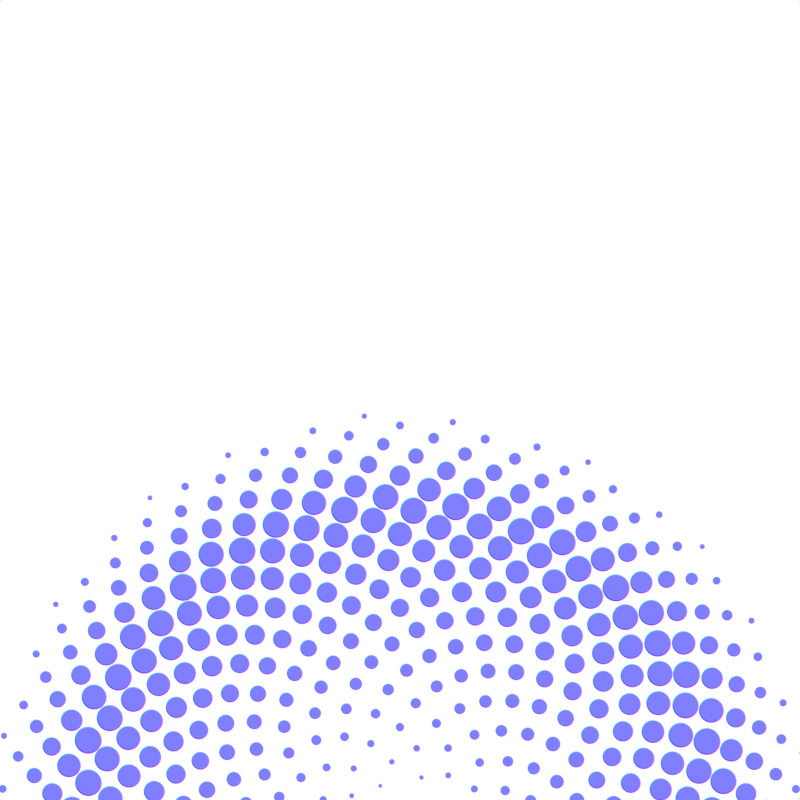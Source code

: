 # Source: spiral.blend  (saved by Blender 3.4.6; exported with 4.5.12 LTS)
import bpy
from mathutils import Matrix  # noqa: F401  (used for matrix-valued properties, if any)

bpy.ops.wm.read_factory_settings(use_empty=True)
scene = bpy.context.scene
scene.name = 'Scene'

# ---- images (referenced by path relative to the original .blend; pixels are not part of the script)
import os
ASSET_DIR = os.environ.get("B2B_ASSET_DIR", "")  # directory of the original .blend (textures are referenced by path, not embedded)
HERE = os.path.dirname(os.path.abspath(__file__))  # packed textures are extracted next to this script under _unpacked/

def load_image(name, relpath, width, height, colorspace="sRGB"):
    """Load a texture the original file referenced (path relative to the .blend, or extracted next to this script)."""
    p = next((c for c in (os.path.join(HERE, relpath), os.path.join(ASSET_DIR, relpath)) if relpath and os.path.exists(c)), "")
    if p:
        img = bpy.data.images.load(p, check_existing=True)
        img.name = name
    else:  # same state as the original file: an image datablock whose file is absent (Cycles renders it pink)
        img = bpy.data.images.new(name, width, height)
        img.source = "FILE"
        img.filepath = "//" + (relpath or name)
    img.colorspace_settings.name = colorspace
    return img
img_height_map = load_image('Height Map', 'textures/alpha.png', 1024, 1024, 'sRGB')

# ---- materials (node trees are filled in below, after node groups)
mat_normal_cap = bpy.data.materials.new('Normal Cap')
mat_normal_cap.surface_render_method = 'BLENDED'
mat_normal_cap.blend_method = 'BLEND'
mat_normal_cap.use_raytrace_refraction = True
mat_normal_cap.use_screen_refraction = True
mat_normal_cap.use_sss_translucency = True
mat_normal_cap.thickness_mode = 'SLAB'
mat_normal_cap.use_thickness_from_shadow = True

# ---- node groups
ng_fibonacci = bpy.data.node_groups.new('Fibonacci', 'GeometryNodeTree')
_s = ng_fibonacci.interface.new_socket(name='Vector', in_out='OUTPUT', socket_type='NodeSocketVector')
_s = ng_fibonacci.interface.new_socket(name='Radius', in_out='OUTPUT', socket_type='NodeSocketFloat')
_s = ng_fibonacci.interface.new_socket(name='Theta', in_out='OUTPUT', socket_type='NodeSocketFloat')
_s = ng_fibonacci.interface.new_socket(name='Index', in_out='INPUT', socket_type='NodeSocketFloat')
_s = ng_fibonacci.interface.new_socket(name='Scale Factor', in_out='INPUT', socket_type='NodeSocketFloat')
_s.default_value = -0.2
_s.min_value = -1e+04
_s.max_value = 1e+04
_s = ng_fibonacci.interface.new_socket(name='Z', in_out='INPUT', socket_type='NodeSocketFloat')
_s = ng_fibonacci.interface.new_socket(name='Fibonacci Const', in_out='INPUT', socket_type='NodeSocketFloat')
_s.default_value = 137.5
_s.min_value = -1e+04
_s.max_value = 1e+04
_N = ng_fibonacci.nodes; _L = ng_fibonacci.links
n0 = _N.new('NodeReroute'); n0.name = 'Reroute'; n0.location = (198, -134)
n0.width = 16
n0.socket_idname = 'NodeSocketFloat'
n1 = _N.new('ShaderNodeMath'); n1.name = 'Math.006'; n1.location = (672, -141)
n1.label = 'fib y'
n1.hide = True
n1.operation = 'MULTIPLY'
n2 = _N.new('ShaderNodeMath'); n2.name = 'Math.004'; n2.location = (471, -122)
n2.label = 'cos theta'
n2.width = 100
n2.hide = True
n2.operation = 'COSINE'
n3 = _N.new('ShaderNodeMath'); n3.name = 'Math.007'; n3.location = (471, -202)
n3.label = 'sin theta'
n3.width = 100
n3.hide = True
n3.operation = 'SINE'
n4 = _N.new('ShaderNodeMath'); n4.name = 'Math.005'; n4.location = (671, -96)
n4.label = 'fib x'
n4.hide = True
n4.operation = 'MULTIPLY'
n5 = _N.new('ShaderNodeCombineXYZ'); n5.name = 'Combine XYZ'; n5.location = (880, -120)
n5.hide = True
n6 = _N.new('ShaderNodeMath'); n6.name = 'Math.003'; n6.location = (471, -45)
n6.label = 'r'
n6.width = 104
n6.hide = True
n6.operation = 'MULTIPLY'
n7 = _N.new('ShaderNodeMath'); n7.name = 'Math.002'; n7.location = (271, -82)
n7.width = 107
n7.hide = True
n7.operation = 'SQRT'
n8 = _N.new('NodeGroupOutput'); n8.name = 'Group Output'; n8.location = (1140, -140)
n8.hide = True
n9 = _N.new('ShaderNodeMath'); n9.name = 'Math.001'; n9.location = (271, -162)
n9.label = 'theta'
n9.width = 108
n9.hide = True
n9.operation = 'MULTIPLY'
n10 = _N.new('ShaderNodeMath'); n10.name = 'Math'; n10.location = (125, -210)
n10.width = 100
n10.hide = True
n10.operation = 'RADIANS'
n11 = _N.new('NodeGroupInput'); n11.name = 'Group Input'; n11.location = (-140, -140)
_L.new(n10.outputs[0], n9.inputs[1])
_L.new(n0.outputs[0], n7.inputs[0])
_L.new(n7.outputs[0], n6.inputs[0])
_L.new(n9.outputs[0], n2.inputs[0])
_L.new(n6.outputs[0], n4.inputs[0])
_L.new(n2.outputs[0], n4.inputs[1])
_L.new(n6.outputs[0], n1.inputs[0])
_L.new(n9.outputs[0], n3.inputs[0])
_L.new(n3.outputs[0], n1.inputs[1])
_L.new(n4.outputs[0], n5.inputs[0])
_L.new(n1.outputs[0], n5.inputs[1])
_L.new(n0.outputs[0], n9.inputs[0])
_L.new(n11.outputs[0], n0.inputs[0])
_L.new(n5.outputs[0], n8.inputs[0])
_L.new(n11.outputs[2], n5.inputs[2])
_L.new(n11.outputs[1], n6.inputs[1])
_L.new(n6.outputs[0], n8.inputs[1])
_L.new(n9.outputs[0], n8.inputs[2])
_L.new(n11.outputs[3], n10.inputs[0])
n8.is_active_output = True
ng_spiral = bpy.data.node_groups.new('Spiral', 'GeometryNodeTree')
_s = ng_spiral.interface.new_socket(name='Geometry', in_out='OUTPUT', socket_type='NodeSocketGeometry')
_s = ng_spiral.interface.new_socket(name='Geometry', in_out='INPUT', socket_type='NodeSocketGeometry')
_s = ng_spiral.interface.new_socket(name='Count', in_out='INPUT', socket_type='NodeSocketInt')
_s.default_value = 675
_s.min_value = 1
_s.max_value = 1000
_s = ng_spiral.interface.new_socket(name='Scale Factor', in_out='INPUT', socket_type='NodeSocketFloat')
_s.default_value = 0.028
_s.min_value = 0.0
_s.max_value = 1.0
_s = ng_spiral.interface.new_socket(name='Fibonacci Const', in_out='INPUT', socket_type='NodeSocketFloat')
_s.default_value = 137.5
_s.min_value = -1e+04
_s.max_value = 1e+04
ng_spiral.is_modifier = True
_N = ng_spiral.nodes; _L = ng_spiral.links
n0 = _N.new('GeometryNodeMeshToPoints'); n0.name = 'Mesh to Points'; n0.location = (-2353, 453)
n0.hide = True
n1 = _N.new('GeometryNodeMeshLine'); n1.name = 'Mesh Line'; n1.location = (-2724, 333)
n1.hide = True
n1.inputs[3].default_value = (0.0, 0.0, 0.0)
n2 = _N.new('NodeGroupOutput'); n2.name = 'Group Output'; n2.location = (-1440, 296)
n2.hide = True
n3 = _N.new('ShaderNodeCombineXYZ'); n3.name = 'Combine XYZ'; n3.location = (-2478, 138)
n3.hide = True
n4 = _N.new('GeometryNodeRealizeInstances'); n4.name = 'Realize Instances'; n4.location = (-1755, 398)
n4.hide = True
n5 = _N.new('NodeGroupInput'); n5.name = 'Group Input'; n5.location = (-3290, 20)
n5.hide = True
n6 = _N.new('GeometryNodeInputID'); n6.name = 'ID'; n6.location = (-3050, 360)
n6.hide = True
n7 = _N.new('GeometryNodeInstanceOnPoints'); n7.name = 'Instance on Points'; n7.location = (-2065, 354)
n7.hide = True
n8 = _N.new('ShaderNodeFloatCurve'); n8.name = 'Float Curve'; n8.location = (-2416, 71)
n8.width = 140
n8.hide = True
n8.mapping.extend = 'HORIZONTAL'
_c = n8.mapping.curves[0]
while len(_c.points) > 2: _c.points.remove(_c.points[-1])
_c.points[0].location = (0.0, 0.0); _c.points[0].handle_type = 'AUTO'
_c.points[1].location = (0.75, 1.0); _c.points[1].handle_type = 'VECTOR'
_p = _c.points.new(1.0, 0.0); _p.handle_type = 'AUTO'
n8.mapping.update()
n9 = _N.new('GeometryNodeGroup'); n9.name = 'Group'; n9.location = (-2850, 280)
n9.hide = True
n9.node_tree = ng_fibonacci
n9.inputs[2].default_value = 0.0
n10 = _N.new('ShaderNodeMath'); n10.name = 'Math.003'; n10.location = (-3057, 229)
n10.inputs[1].default_value = 0.01
_L.new(n6.outputs[0], n9.inputs[0])
_L.new(n0.outputs[0], n7.inputs[0])
_L.new(n1.outputs[0], n0.inputs[0])
_L.new(n5.outputs[1], n1.inputs[0])
_L.new(n9.outputs[2], n3.inputs[2])
_L.new(n9.outputs[1], n8.inputs[1])
_L.new(n5.outputs[0], n7.inputs[2])
_L.new(n5.outputs[2], n10.inputs[0])
_L.new(n3.outputs[0], n7.inputs[5])
_L.new(n9.outputs[0], n0.inputs[2])
_L.new(n7.outputs[0], n4.inputs[0])
_L.new(n4.outputs[0], n2.inputs[0])
_L.new(n8.outputs[0], n7.inputs[6])
_L.new(n5.outputs[3], n9.inputs[3])
_L.new(n10.outputs[0], n9.inputs[1])
n2.is_active_output = True

# ---- material node trees
mat_normal_cap.use_nodes = True; mat_normal_cap.node_tree.nodes.clear()
_N = mat_normal_cap.node_tree.nodes; _L = mat_normal_cap.node_tree.links
n0 = _N.new('ShaderNodeOutputMaterial'); n0.name = 'Material Output'; n0.location = (414, 171)
n0.target = 'CYCLES'
n1 = _N.new('ShaderNodeBsdfTransparent'); n1.name = 'Transparent BSDF'; n1.location = (-100, -180)
n1.hide = True
n2 = _N.new('ShaderNodeMapRange'); n2.name = 'Map Range'; n2.location = (-100, 40)
n2.label = 'Clamp Normals'
n2.hide = True
n2.data_type = 'FLOAT_VECTOR'
n2.inputs[7].default_value = (-0.5, -0.5, -0.5)
n2.inputs[8].default_value = (0.5, 0.5, 0.5)
n3 = _N.new('ShaderNodeBump'); n3.name = 'Bump'; n3.location = (-380, 160)
n3.invert = True
n3.inputs[0].default_value = 0.25
n3.inputs[1].default_value = 0.0025
n3.inputs[2].default_value = 1.0
n4 = _N.new('ShaderNodeMixShader'); n4.name = 'Mix Shader'; n4.location = (142, 14)
n5 = _N.new('ShaderNodeValToRGB'); n5.name = 'ColorRamp'; n5.location = (-448, 280)
n5.hide = True
n5.color_ramp.interpolation = 'CARDINAL'
while len(n5.color_ramp.elements) > 1: n5.color_ramp.elements.remove(n5.color_ramp.elements[-1])
n5.color_ramp.elements[0].position = 0.5; n5.color_ramp.elements[0].color = (0.0, 0.0, 0.0, 1.0)
_e = n5.color_ramp.elements.new(0.5); _e.color = (1.0, 1.0, 1.0, 1.0)
n6 = _N.new('ShaderNodeAttribute'); n6.name = 'Attribute'; n6.location = (-1043, 197)
n6.hide = True
n6.attribute_name = 'UVMap'
n7 = _N.new('ShaderNodeTexImage'); n7.name = 'Image Texture'; n7.location = (-800, 140)
n7.label = 'Height Map'
n7.width = 140
n7.hide = True
n7.image = img_height_map
n7.extension = 'EXTEND'
n8 = _N.new('ShaderNodeValue'); n8.name = 'Value'; n8.location = (414, 11)
n8.outputs[0].default_value = 0.0
n9 = _N.new('ShaderNodeOutputMaterial'); n9.name = 'Material Output.001'; n9.location = (0, 0)
n9.target = 'EEVEE'
n10 = _N.new('ShaderNodeMixShader'); n10.name = 'Mix Shader.001'; n10.location = (0, 0)
n10.label = 'Disable Shadow'
n10.hide = True
n11 = _N.new('ShaderNodeLightPath'); n11.name = 'Light Path'; n11.location = (0, 0)
n11.hide = True
n12 = _N.new('ShaderNodeBsdfTransparent'); n12.name = 'Transparent BSDF.001'; n12.location = (0, 0)
n12.hide = True
_L.new(n6.outputs[1], n7.inputs[0])
_L.new(n3.outputs[0], n2.inputs[6])
_L.new(n7.outputs[0], n3.inputs[3])
_L.new(n1.outputs[0], n4.inputs[2])
_L.new(n4.outputs[0], n0.inputs[0])
_L.new(n5.outputs[0], n4.inputs[0])
_L.new(n7.outputs[0], n5.inputs[0])
_L.new(n2.outputs[1], n4.inputs[1])
_L.new(n8.outputs[0], n0.inputs[3])
_L.new(n4.outputs[0], n10.inputs[1])
_L.new(n10.outputs[0], n9.inputs[0])
_L.new(n11.outputs[1], n10.inputs[0])
_L.new(n12.outputs[0], n10.inputs[2])
n0.is_active_output = True

# ---- world
world_world = bpy.data.worlds.new('World'); scene.world = world_world
world_world.use_nodes = True; world_world.node_tree.nodes.clear()
_N = world_world.node_tree.nodes; _L = world_world.node_tree.links
n0 = _N.new('ShaderNodeOutputWorld'); n0.name = 'World Output'; n0.location = (300, 300)
n1 = _N.new('ShaderNodeBackground'); n1.name = 'Background'; n1.location = (10, 300)
n1.inputs[0].default_value = (1.0, 1.0, 1.0, 1.0)
_L.new(n1.outputs[0], n0.inputs[0])
n0.is_active_output = True
world_world.color = (0.05088, 0.05088, 0.05088)
world_world.use_sun_shadow = False
world_world.sun_shadow_jitter_overblur = 0.0

# ---- cameras
cam_full_cam = bpy.data.cameras.new('Full_Cam')
cam_full_cam.type = 'ORTHO'
cam_full_cam.clip_end = 100.0
cam_full_cam.ortho_scale = 2.0
cam_half_cam = bpy.data.cameras.new('Half_Cam')
cam_half_cam.type = 'ORTHO'
cam_half_cam.clip_start = 0.01
cam_half_cam.clip_end = 1.0
cam_half_cam.ortho_scale = 2.0

# ---- meshes
me_circle = bpy.data.meshes.new('Circle')
me_circle.from_pydata([(-0.02236, 0.02236, 7.103e-05), (-0.0259, 0.01814, 7.103e-05), (-0.02866, 0.01336, 7.103e-05), (-0.03054, 0.008184, 7.103e-05), (-0.0315, 0.002756, 7.103e-05), (-0.0315, -0.002756, 7.103e-05), (-0.03054, -0.008184, 7.103e-05), (-0.02866, -0.01336, 7.103e-05), (-0.0259, -0.01814, 7.103e-05), (-0.02236, -0.02236, 7.103e-05), (-0.01814, -0.0259, 7.103e-05), (-0.01336, -0.02866, 7.103e-05), (-0.008184, -0.03054, 7.103e-05), (-0.002756, -0.0315, 7.103e-05), (0.002756, -0.0315, 7.103e-05), (0.008184, -0.03054, 7.103e-05), (0.01336, -0.02866, 7.103e-05), (0.01814, -0.0259, 7.103e-05), (0.02236, -0.02236, 7.103e-05), (0.0259, -0.01814, 7.103e-05), (0.02866, -0.01336, 7.103e-05), (0.03054, -0.008184, 7.103e-05), (0.0315, -0.002756, 7.103e-05), (0.0315, 0.002756, 7.103e-05), (0.03054, 0.008184, 7.103e-05), (0.02866, 0.01336, 7.103e-05), (0.0259, 0.01814, 7.103e-05), (0.02236, 0.02236, 7.103e-05), (0.01814, 0.0259, 7.103e-05), (0.01336, 0.02866, 7.103e-05), (0.008184, 0.03054, 7.103e-05), (0.002756, 0.0315, 7.103e-05), (-0.002756, 0.0315, 7.103e-05), (-0.008184, 0.03054, 7.103e-05), (-0.01336, 0.02866, 7.103e-05), (-0.01814, 0.0259, 7.103e-05), (-0.01814, 0.0259, -0.002055), (-0.01336, 0.02866, -0.002055), (-0.008184, 0.03054, -0.002055), (-0.002756, 0.0315, -0.002055), (0.002756, 0.0315, -0.002055), (0.008184, 0.03054, -0.002055), (0.01336, 0.02866, -0.002055), (0.01814, 0.0259, -0.002055), (0.02236, 0.02236, -0.002055), (0.0259, 0.01814, -0.002055), (0.02866, 0.01336, -0.002055), (0.03054, 0.008184, -0.002055), (0.0315, 0.002756, -0.002055), (0.0315, -0.002756, -0.002055), (0.03054, -0.008184, -0.002055), (0.02866, -0.01336, -0.002055), (0.0259, -0.01814, -0.002055), (0.02236, -0.02236, -0.002055), (0.01814, -0.0259, -0.002055), (0.01336, -0.02866, -0.002055), (0.008184, -0.03054, -0.002055), (0.002756, -0.0315, -0.002055), (-0.002756, -0.0315, -0.002055), (-0.008184, -0.03054, -0.002055), (-0.01336, -0.02866, -0.002055), (-0.01814, -0.0259, -0.002055), (-0.02236, -0.02236, -0.002055), (-0.0259, -0.01814, -0.002055), (-0.02866, -0.01336, -0.002055), (-0.03054, -0.008184, -0.002055), (-0.0315, -0.002756, -0.002055), (-0.0315, 0.002756, -0.002055), (-0.03054, 0.008184, -0.002055), (-0.02866, 0.01336, -0.002055), (-0.02236, 0.02236, -0.002055), (-0.0259, 0.01814, -0.002055)], [], [(1, 2, 3, 4, 5, 6, 7, 8, 9, 10, 11, 12, 13, 14, 15, 16, 17, 18, 19, 20, 21, 22, 23, 24, 25, 26, 27, 28, 29, 30, 31, 32, 33, 34, 35, 0), (8, 63, 62, 9), (21, 50, 49, 22), (34, 37, 36, 35), (7, 64, 63, 8), (20, 51, 50, 21), (33, 38, 37, 34), (6, 65, 64, 7), (19, 52, 51, 20), (32, 39, 38, 33), (5, 66, 65, 6), (18, 53, 52, 19), (31, 40, 39, 32), (4, 67, 66, 5), (17, 54, 53, 18), (30, 41, 40, 31), (3, 68, 67, 4), (16, 55, 54, 17), (29, 42, 41, 30), (2, 69, 68, 3), (15, 56, 55, 16), (28, 43, 42, 29), (1, 71, 69, 2), (14, 57, 56, 15), (27, 44, 43, 28), (0, 70, 71, 1), (13, 58, 57, 14), (26, 45, 44, 27), (12, 59, 58, 13), (25, 46, 45, 26), (11, 60, 59, 12), (24, 47, 46, 25), (10, 61, 60, 11), (23, 48, 47, 24), (9, 62, 61, 10), (22, 49, 48, 23), (35, 36, 70, 0)])
me_circle.polygons.foreach_set('use_smooth', [True] * 37)
_k = set([(0, 1), (0, 35), (1, 2), (2, 3), (3, 4), (4, 5), (5, 6), (6, 7), (7, 8), (8, 9), (9, 10), (10, 11), (11, 12), (12, 13), (13, 14), (14, 15), (15, 16), (16, 17), (17, 18), (18, 19), (19, 20), (20, 21), (21, 22), (22, 23), (23, 24), (24, 25), (25, 26), (26, 27), (27, 28), (28, 29), (29, 30), (30, 31), (31, 32), (32, 33), (33, 34), (34, 35), (36, 37), (36, 70), (37, 38), (38, 39), (39, 40), (40, 41), (41, 42), (42, 43), (43, 44), (44, 45), (45, 46), (46, 47), (47, 48), (48, 49), (49, 50), (50, 51), (51, 52), (52, 53), (53, 54), (54, 55), (55, 56), (56, 57), (57, 58), (58, 59), (59, 60), (60, 61), (61, 62), (62, 63), (63, 64), (64, 65), (65, 66), (66, 67), (67, 68), (68, 69), (69, 71), (70, 71)])
me_circle.attributes.new('sharp_edge', 'BOOLEAN', 'EDGE').data.foreach_set('value', [ (min(e.vertices), max(e.vertices)) in _k for e in me_circle.edges])
_uv = me_circle.uv_layers.new(name='UVMap')
_uv.uv.foreach_set('vector', [0.2121, 0.08886, 0.2879, 0.04512, 0.3701, 0.01519, 0.4563, 9.349e-08, 0.5437, 0.0, 0.6299, 0.01519, 0.7121, 0.04512, 0.7879, 0.08886, 0.8549, 0.1451, 0.9111, 0.2121, 0.9549, 0.2879, 0.9848, 0.3701, 1.0, 0.4563, 1.0, 0.5437, 0.9848, 0.6299, 0.9549, 0.7121, 0.9111, 0.7879, 0.8549, 0.8549, 0.7879, 0.9111, 0.7121, 0.9549, 0.6299, 0.9848, 0.5437, 1.0, 0.4563, 1.0, 0.3701, 0.9848, 0.2879, 0.9549, 0.2121, 0.9111, 0.1451, 0.8549, 0.08886, 0.7879, 0.04512, 0.7121, 0.01519, 0.6299, 0.0, 0.5437, 6.233e-08, 0.4563, 0.01519, 0.3701, 0.04511, 0.2879, 0.08886, 0.2121, 0.1451, 0.1451, 0.7879, 0.08886, 0.7879, 0.08886, 0.8549, 0.1451, 0.8549, 0.1451, 0.6299, 0.9848, 0.6299, 0.9848, 0.5437, 1.0, 0.5437, 1.0, 0.04511, 0.2879, 0.04511, 0.2879, 0.08886, 0.2121, 0.08886, 0.2121, 0.7121, 0.04512, 0.7121, 0.04512, 0.7879, 0.08886, 0.7879, 0.08886, 0.7121, 0.9549, 0.7121, 0.9549, 0.6299, 0.9848, 0.6299, 0.9848, 0.01519, 0.3701, 0.01519, 0.3701, 0.04511, 0.2879, 0.04511, 0.2879, 0.6299, 0.01519, 0.6299, 0.01519, 0.7121, 0.04512, 0.7121, 0.04512, 0.7879, 0.9111, 0.7879, 0.9111, 0.7121, 0.9549, 0.7121, 0.9549, 6.233e-08, 0.4563, 6.233e-08, 0.4563, 0.01519, 0.3701, 0.01519, 0.3701, 0.5437, 0.0, 0.5437, 0.0, 0.6299, 0.01519, 0.6299, 0.01519, 0.8549, 0.8549, 0.8549, 0.8549, 0.7879, 0.9111, 0.7879, 0.9111, 0.0, 0.5437, 0.0, 0.5437, 6.233e-08, 0.4563, 6.233e-08, 0.4563, 0.4563, 9.349e-08, 0.4563, 9.349e-08, 0.5437, 0.0, 0.5437, 0.0, 0.9111, 0.7879, 0.9111, 0.7879, 0.8549, 0.8549, 0.8549, 0.8549, 0.01519, 0.6299, 0.01519, 0.6299, 0.0, 0.5437, 0.0, 0.5437, 0.3701, 0.01519, 0.3701, 0.01519, 0.4563, 9.349e-08, 0.4563, 9.349e-08, 0.9549, 0.7121, 0.9549, 0.7121, 0.9111, 0.7879, 0.9111, 0.7879, 0.04512, 0.7121, 0.04512, 0.7121, 0.01519, 0.6299, 0.01519, 0.6299, 0.2879, 0.04512, 0.2879, 0.04512, 0.3701, 0.01519, 0.3701, 0.01519, 0.9848, 0.6299, 0.9848, 0.6299, 0.9549, 0.7121, 0.9549, 0.7121, 0.08886, 0.7879, 0.08886, 0.7879, 0.04512, 0.7121, 0.04512, 0.7121, 0.2121, 0.08886, 0.2121, 0.08886, 0.2879, 0.04512, 0.2879, 0.04512, 1.0, 0.5437, 1.0, 0.5437, 0.9848, 0.6299, 0.9848, 0.6299, 0.1451, 0.8549, 0.1451, 0.8549, 0.08886, 0.7879, 0.08886, 0.7879, 0.1451, 0.1451, 0.1451, 0.1451, 0.2121, 0.08886, 0.2121, 0.08886, 1.0, 0.4563, 1.0, 0.4563, 1.0, 0.5437, 1.0, 0.5437, 0.2121, 0.9111, 0.2121, 0.9111, 0.1451, 0.8549, 0.1451, 0.8549, 0.9848, 0.3701, 0.9848, 0.3701, 1.0, 0.4563, 1.0, 0.4563, 0.2879, 0.9549, 0.2879, 0.9549, 0.2121, 0.9111, 0.2121, 0.9111, 0.9549, 0.2879, 0.9549, 0.2879, 0.9848, 0.3701, 0.9848, 0.3701, 0.3701, 0.9848, 0.3701, 0.9848, 0.2879, 0.9549, 0.2879, 0.9549, 0.9111, 0.2121, 0.9111, 0.2121, 0.9549, 0.2879, 0.9549, 0.2879, 0.4563, 1.0, 0.4563, 1.0, 0.3701, 0.9848, 0.3701, 0.9848, 0.8549, 0.1451, 0.8549, 0.1451, 0.9111, 0.2121, 0.9111, 0.2121, 0.5437, 1.0, 0.5437, 1.0, 0.4563, 1.0, 0.4563, 1.0, 0.08886, 0.2121, 0.08886, 0.2121, 0.1451, 0.1451, 0.1451, 0.1451])
me_circle.materials.append(mat_normal_cap)
me_circle.use_remesh_fix_poles = True
me_circle.use_remesh_preserve_attributes = False
me_circle.update()

# ---- objects
ob_pebble = bpy.data.objects.new('Pebble', me_circle)
ob_full = bpy.data.objects.new('Full', cam_full_cam)
ob_half = bpy.data.objects.new('Half', cam_half_cam)
ob_reference = bpy.data.objects.new('Reference', None)

# ---- transforms, parenting, visibility, modifiers, constraints
ob_pebble.location = (0.0, -0.09376, 0.001349)
ob_pebble.scale = (1.073, 1.073, 1.073)
ob_pebble.visible_shadow = False
_m = ob_pebble.modifiers.new('Bevel', 'BEVEL')
_m.width = 1.0
_m.width_pct = 1.0
_m.segments = 4
_m.profile = 0.5973
_m = ob_pebble.modifiers.new('GeometryNodes', 'NODES')
_m.node_group = ng_spiral
_gi = [s.identifier for s in ng_spiral.interface.items_tree if s.item_type == 'SOCKET' and s.in_out == 'INPUT']
_m[_gi[1]] = 654  # Count
_m[_gi[2]] = 0.0275  # Scale Factor
_m[_gi[3]] = -137.5  # Fibonacci Const
ob_full.location = (0.0, 0.0, 1.0)
ob_half.location = (0.0, 0.9651, 1.0)
ob_reference.location = (0.0, 0.5938, -0.1358)
ob_reference.rotation_euler = (0.0, 6.283, 0.0)
ob_reference.scale = (0.4024, 0.4024, 0.4024)
ob_reference.empty_display_type = 'IMAGE'
ob_reference.empty_display_size = 5.0
ob_reference.show_empty_image_perspective = False
ob_reference.use_empty_image_alpha = True
ob_reference.color = (1.0, 1.0, 1.0, 0.85)
ob_reference.hide_render = True

# ---- collection membership
scene.collection.objects.link(ob_pebble)
scene.collection.objects.link(ob_full)
scene.collection.objects.link(ob_half)
scene.collection.objects.link(ob_reference)

# ---- scene / render settings (as saved in the file)
scene.camera = ob_half
scene.frame_start = 1; scene.frame_end = 250; scene.frame_set(3)
scene.render.engine = 'BLENDER_EEVEE_NEXT'
scene.render.image_settings.color_mode = 'RGB'
scene.render.image_settings.compression = 100
scene.render.resolution_x = 1000
scene.render.resolution_y = 1000
scene.render.film_transparent = True
scene.render.use_high_quality_normals = True
scene.render.use_stamp_time = False
scene.render.use_stamp_date = False
scene.render.use_stamp_frame = False
scene.render.use_stamp_camera = False
scene.render.use_stamp_scene = False
scene.render.use_stamp_filename = False
scene.render.use_stamp_render_time = False
scene.cycles.sampling_pattern = 'TABULATED_SOBOL'
scene.cycles.use_light_tree = False
scene.view_settings.view_transform = 'Raw'
bpy.context.view_layer.update()
